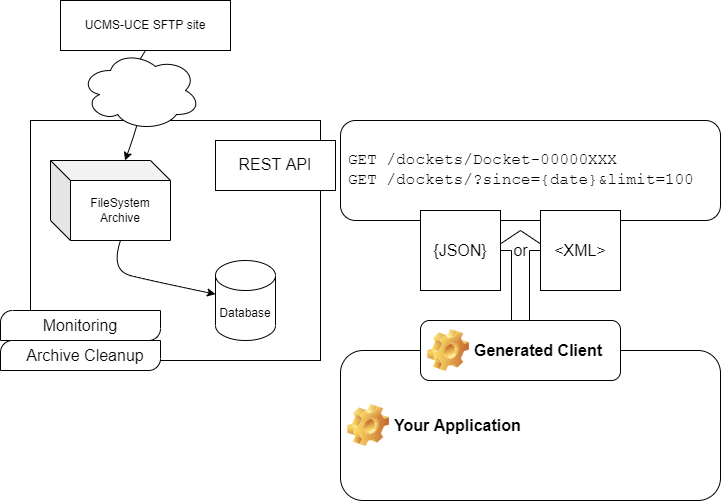

The diagram above was exported from draw.io. Its source (the exported page's mxGraphModel, read from the mxfile embedded in the PNG):
<mxGraphModel dx="1114" dy="819" grid="1" gridSize="10" guides="1" tooltips="1" connect="1" arrows="1" fold="1" page="1" pageScale="1" pageWidth="850" pageHeight="1100" math="0" shadow="0">
  <root>
    <mxCell id="0" />
    <mxCell id="1" parent="0" />
    <mxCell id="iv7h6GiCjvZpJ_Ulo1Nq-39" value="" style="shape=singleArrow;direction=north;whiteSpace=wrap;html=1;fontFamily=Helvetica;fontSize=16;" vertex="1" parent="1">
      <mxGeometry x="560" y="490" width="60" height="100" as="geometry" />
    </mxCell>
    <mxCell id="iv7h6GiCjvZpJ_Ulo1Nq-3" value="&lt;span&gt;UCMS-UCE SFTP site&lt;br&gt;&lt;/span&gt;" style="rounded=0;whiteSpace=wrap;html=1;" vertex="1" parent="1">
      <mxGeometry x="130" y="260" width="170" height="50" as="geometry" />
    </mxCell>
    <mxCell id="iv7h6GiCjvZpJ_Ulo1Nq-4" value="&lt;span&gt;&lt;br&gt;&lt;/span&gt;" style="rounded=0;whiteSpace=wrap;html=1;" vertex="1" parent="1">
      <mxGeometry x="100" y="380" width="290" height="240" as="geometry" />
    </mxCell>
    <mxCell id="iv7h6GiCjvZpJ_Ulo1Nq-5" value="Database" style="shape=cylinder3;whiteSpace=wrap;html=1;boundedLbl=1;backgroundOutline=1;size=15;" vertex="1" parent="1">
      <mxGeometry x="285" y="520" width="60" height="80" as="geometry" />
    </mxCell>
    <mxCell id="iv7h6GiCjvZpJ_Ulo1Nq-10" value="FileSystem Archive" style="shape=cube;whiteSpace=wrap;html=1;boundedLbl=1;backgroundOutline=1;darkOpacity=0.05;darkOpacity2=0.1;" vertex="1" parent="1">
      <mxGeometry x="120" y="420" width="120" height="80" as="geometry" />
    </mxCell>
    <mxCell id="iv7h6GiCjvZpJ_Ulo1Nq-12" value="" style="curved=1;endArrow=classic;html=1;rounded=0;startArrow=none;exitX=0;exitY=0;exitDx=70;exitDy=80;exitPerimeter=0;" edge="1" parent="1" source="iv7h6GiCjvZpJ_Ulo1Nq-10" target="iv7h6GiCjvZpJ_Ulo1Nq-5">
      <mxGeometry width="50" height="50" relative="1" as="geometry">
        <mxPoint x="200" y="230" as="sourcePoint" />
        <mxPoint x="217.27272727272725" y="430" as="targetPoint" />
        <Array as="points">
          <mxPoint x="180" y="530" />
          <mxPoint x="220" y="540" />
        </Array>
      </mxGeometry>
    </mxCell>
    <mxCell id="iv7h6GiCjvZpJ_Ulo1Nq-16" value="&lt;font face=&quot;Helvetica&quot;&gt;REST API&lt;/font&gt;" style="rounded=0;whiteSpace=wrap;html=1;fontFamily=Courier New;fontSize=16;" vertex="1" parent="1">
      <mxGeometry x="285" y="400" width="120" height="50" as="geometry" />
    </mxCell>
    <mxCell id="iv7h6GiCjvZpJ_Ulo1Nq-14" value="GET /dockets/Docket-00000XXX&lt;br style=&quot;font-size: 16px&quot;&gt;GET /dockets/?since={date}&amp;amp;limit=100" style="rounded=1;whiteSpace=wrap;html=1;align=left;spacingLeft=6;fontFamily=Courier New;fontSize=16;" vertex="1" parent="1">
      <mxGeometry x="410" y="380" width="380" height="100" as="geometry" />
    </mxCell>
    <mxCell id="iv7h6GiCjvZpJ_Ulo1Nq-6" value="" style="curved=1;endArrow=classic;html=1;rounded=0;startArrow=none;exitX=0.5;exitY=1;exitDx=0;exitDy=0;" edge="1" parent="1" source="iv7h6GiCjvZpJ_Ulo1Nq-3" target="iv7h6GiCjvZpJ_Ulo1Nq-10">
      <mxGeometry width="50" height="50" relative="1" as="geometry">
        <mxPoint x="190" y="220" as="sourcePoint" />
        <mxPoint x="280" y="360" as="targetPoint" />
        <Array as="points">
          <mxPoint x="190" y="350" />
          <mxPoint x="220" y="350" />
        </Array>
      </mxGeometry>
    </mxCell>
    <mxCell id="iv7h6GiCjvZpJ_Ulo1Nq-2" value="" style="ellipse;shape=cloud;whiteSpace=wrap;html=1;" vertex="1" parent="1">
      <mxGeometry x="150" y="310" width="120" height="80" as="geometry" />
    </mxCell>
    <mxCell id="iv7h6GiCjvZpJ_Ulo1Nq-26" value="" style="verticalLabelPosition=bottom;verticalAlign=top;html=1;shape=mxgraph.basic.diag_round_rect;dx=6;fontFamily=Helvetica;fontSize=16;" vertex="1" parent="1">
      <mxGeometry x="70" y="570" width="160" height="30" as="geometry" />
    </mxCell>
    <mxCell id="iv7h6GiCjvZpJ_Ulo1Nq-27" value="Monitoring" style="text;html=1;strokeColor=none;fillColor=none;align=center;verticalAlign=middle;whiteSpace=wrap;rounded=0;fontFamily=Helvetica;fontSize=16;" vertex="1" parent="1">
      <mxGeometry x="90" y="570" width="120" height="30" as="geometry" />
    </mxCell>
    <mxCell id="iv7h6GiCjvZpJ_Ulo1Nq-28" value="" style="verticalLabelPosition=bottom;verticalAlign=top;html=1;shape=mxgraph.basic.diag_round_rect;dx=6;fontFamily=Helvetica;fontSize=16;" vertex="1" parent="1">
      <mxGeometry x="70" y="600" width="160" height="30" as="geometry" />
    </mxCell>
    <mxCell id="iv7h6GiCjvZpJ_Ulo1Nq-29" value="Archive Cleanup" style="text;html=1;strokeColor=none;fillColor=none;align=center;verticalAlign=middle;whiteSpace=wrap;rounded=0;fontFamily=Helvetica;fontSize=16;" vertex="1" parent="1">
      <mxGeometry x="90" y="600" width="130" height="30" as="geometry" />
    </mxCell>
    <mxCell id="iv7h6GiCjvZpJ_Ulo1Nq-34" value="{JSON}" style="whiteSpace=wrap;html=1;aspect=fixed;fontFamily=Helvetica;fontSize=16;" vertex="1" parent="1">
      <mxGeometry x="490" y="470" width="80" height="80" as="geometry" />
    </mxCell>
    <mxCell id="iv7h6GiCjvZpJ_Ulo1Nq-35" value="&amp;lt;XML&amp;gt;" style="whiteSpace=wrap;html=1;aspect=fixed;fontFamily=Helvetica;fontSize=16;" vertex="1" parent="1">
      <mxGeometry x="610" y="470" width="80" height="80" as="geometry" />
    </mxCell>
    <mxCell id="iv7h6GiCjvZpJ_Ulo1Nq-36" value="or" style="text;html=1;align=center;verticalAlign=middle;resizable=0;points=[];autosize=1;strokeColor=none;fillColor=none;fontSize=16;fontFamily=Helvetica;" vertex="1" parent="1">
      <mxGeometry x="575" y="500" width="30" height="20" as="geometry" />
    </mxCell>
    <mxCell id="iv7h6GiCjvZpJ_Ulo1Nq-37" value="Your Application" style="label;whiteSpace=wrap;html=1;image=img/clipart/Gear_128x128.png;fontFamily=Helvetica;fontSize=16;" vertex="1" parent="1">
      <mxGeometry x="410" y="610" width="380" height="150" as="geometry" />
    </mxCell>
    <mxCell id="iv7h6GiCjvZpJ_Ulo1Nq-38" value="Generated Client" style="label;whiteSpace=wrap;html=1;image=img/clipart/Gear_128x128.png;fontFamily=Helvetica;fontSize=16;" vertex="1" parent="1">
      <mxGeometry x="490" y="580" width="200" height="60" as="geometry" />
    </mxCell>
  </root>
</mxGraphModel>